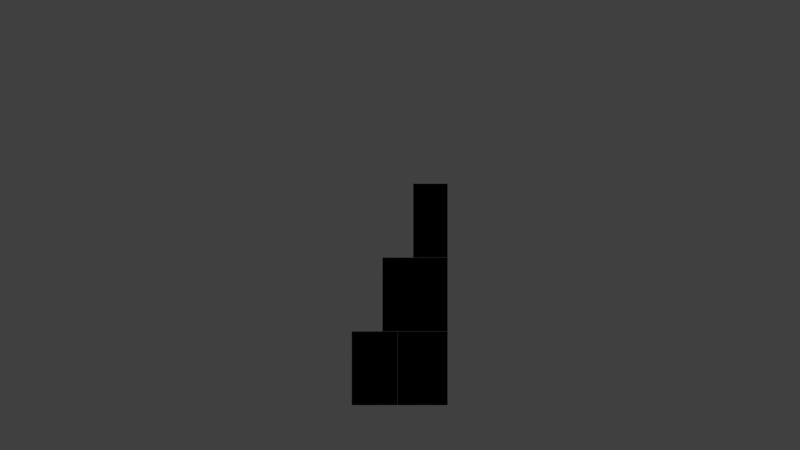 # Source: SupportTriangleStoneSmall_0.blend  (saved by Blender 2.79.0; exported with 4.5.12 LTS)
import bpy
from mathutils import Matrix  # noqa: F401  (used for matrix-valued properties, if any)

bpy.ops.wm.read_factory_settings(use_empty=True)
scene = bpy.context.scene
scene.name = 'Scene'

# ---- collections
col_collection_1 = bpy.data.collections.new('Collection 1'); scene.collection.children.link(col_collection_1)

# ---- materials (node trees are filled in below, after node groups)
mat_material_006 = bpy.data.materials.new('Material.006')
mat_material_006.alpha_threshold = 0.0
mat_material_006.diffuse_color = (0.0, 0.0, 0.0, 1.0)
mat_material_006.roughness = 0.5

# ---- material node trees

# ---- world
world_world = bpy.data.worlds.new('World'); scene.world = world_world
world_world.color = (0.05088, 0.05088, 0.05088)
world_world.use_sun_shadow = False
world_world.sun_shadow_jitter_overblur = 0.0
world_world.cycles.sampling_method = 'MANUAL'

# ---- cameras
cam_camera = bpy.data.cameras.new('Camera')
cam_camera.type = 'ORTHO'
cam_camera.clip_end = 100.0
cam_camera.lens = 35.0
cam_camera.sensor_width = 32.0
cam_camera.sensor_height = 18.0
cam_camera.ortho_scale = 22.91
cam_camera.dof.focus_distance = 0.0

# ---- lights
light_lamp = bpy.data.lights.new('Lamp', 'POINT')
light_lamp.transmission_factor = 0.0
light_lamp.cutoff_distance = 30.0
light_lamp.energy = 100.0
light_lamp.shadow_buffer_clip_start = 1.001
light_lamp.shadow_soft_size = 0.1
light_lamp.shadow_maximum_resolution = 0.006
light_lamp.use_absolute_resolution = True

# ---- meshes
me_wall_010 = bpy.data.meshes.new('Wall.010')
me_wall_010.from_pydata([(-8.998, -1.99, 0.0), (-8.998, 0.0, 0.0), (-8.998, 0.0, 2.11), (-8.998, -1.99, 2.11), (-7.686, -1.99, 0.0), (-7.686, 0.0, 0.0), (-7.686, 0.0, 2.11), (-7.686, -1.99, 2.11), (-7.681, -1.99, 0.0), (-7.681, 0.0, 0.0), (-7.681, 0.0, 2.11), (-7.681, -1.99, 2.11), (-6.253, -1.99, 0.0), (-6.253, 0.0, 0.0), (-6.253, 0.0, 2.11), (-6.253, -1.99, 2.11), (-8.118, -1.99, 2.115), (-8.118, 0.0, 2.115), (-8.118, 0.0, 4.225), (-8.118, -1.99, 4.225), (-6.253, -1.99, 2.115), (-6.253, 0.0, 2.115), (-6.253, 0.0, 4.225), (-6.253, -1.99, 4.225), (-7.238, -1.99, 4.23), (-7.238, 0.0, 4.23), (-7.238, 0.0, 6.34), (-7.238, -1.99, 6.34), (-6.253, -1.99, 4.23), (-6.253, 0.0, 4.23), (-6.253, 0.0, 6.34), (-6.253, -1.99, 6.34)], [], [(0, 3, 2, 1), (0, 1, 5, 4), (1, 2, 6, 5), (2, 3, 7, 6), (3, 0, 4, 7), (4, 5, 6, 7), (8, 11, 10, 9), (8, 9, 13, 12), (9, 10, 14, 13), (10, 11, 15, 14), (11, 8, 12, 15), (12, 13, 14, 15), (16, 19, 18, 17), (16, 17, 21, 20), (17, 18, 22, 21), (18, 19, 23, 22), (19, 16, 20, 23), (20, 21, 22, 23), (24, 27, 26, 25), (24, 25, 29, 28), (25, 26, 30, 29), (26, 27, 31, 30), (27, 24, 28, 31), (28, 29, 30, 31)])
_uv = me_wall_010.uv_layers.new(name='UVMap')
_uv.uv.foreach_set('vector', [0.008923, 0.7392, 0.008923, 0.5108, 0.1865, 0.5108, 0.1865, 0.7392, 0.8965, 0.01082, 0.8965, 0.2262, 0.7794, 0.2262, 0.7794, 0.01082, 0.5901, 0.9892, 0.5901, 0.7608, 0.7072, 0.7608, 0.7072, 0.9892, 0.8853, 0.5108, 0.8853, 0.7262, 0.7683, 0.7262, 0.7683, 0.5108, 0.8421, 0.7608, 0.8421, 0.9892, 0.725, 0.9892, 0.725, 0.7608, 0.1865, 0.4892, 0.008923, 0.4892, 0.008923, 0.2608, 0.1865, 0.2608, 0.3998, 0.4892, 0.3998, 0.2608, 0.5773, 0.2608, 0.5773, 0.4892, 0.427, 0.7608, 0.427, 0.9762, 0.2995, 0.9762, 0.2995, 0.7608, 0.1542, 0.9892, 0.1542, 0.7608, 0.2817, 0.7608, 0.2817, 0.9892, 0.4448, 0.9762, 0.4448, 0.7608, 0.5723, 0.7608, 0.5723, 0.9762, 0.1364, 0.7608, 0.1364, 0.9892, 0.008923, 0.9892, 0.008923, 0.7608, 0.3819, 0.4892, 0.2043, 0.4892, 0.2043, 0.2608, 0.3819, 0.2608, 0.2043, 0.2392, 0.2043, 0.01082, 0.3819, 0.01082, 0.3819, 0.2392, 0.5952, 0.2262, 0.5952, 0.01082, 0.7616, 0.01082, 0.7616, 0.2262, 0.7504, 0.5108, 0.7504, 0.7392, 0.584, 0.7392, 0.584, 0.5108, 0.5952, 0.4632, 0.5952, 0.2478, 0.7616, 0.2478, 0.7616, 0.4632, 0.5662, 0.5108, 0.5662, 0.7392, 0.3998, 0.7392, 0.3998, 0.5108, 0.2043, 0.5108, 0.3819, 0.5108, 0.3819, 0.7392, 0.2043, 0.7392, 0.008923, 0.2392, 0.008923, 0.01082, 0.1865, 0.01082, 0.1865, 0.2392, 0.9731, 0.2478, 0.9731, 0.4632, 0.8852, 0.4632, 0.8852, 0.2478, 0.8599, 0.9892, 0.8599, 0.7608, 0.9478, 0.7608, 0.9478, 0.9892, 0.9911, 0.5108, 0.9911, 0.7262, 0.9032, 0.7262, 0.9032, 0.5108, 0.8673, 0.2478, 0.8673, 0.4762, 0.7794, 0.4762, 0.7794, 0.2478, 0.5773, 0.2392, 0.3998, 0.2392, 0.3998, 0.01082, 0.5773, 0.01082])
me_wall_010.materials.append(mat_material_006)
me_wall_010.use_remesh_preserve_volume = False
me_wall_010.use_remesh_preserve_attributes = False
me_wall_010.use_mirror_vertex_groups = False
me_wall_010.update()

# ---- objects
ob_wall = bpy.data.objects.new('Wall', me_wall_010)
ob_lamp = bpy.data.objects.new('Lamp', light_lamp)
ob_camera = bpy.data.objects.new('Camera', cam_camera)

# ---- transforms, parenting, visibility, modifiers, constraints
ob_wall.location = (7.318, 0.0, 0.0)
ob_wall.lineart.crease_threshold = 0.0
ob_lamp.location = (4.076, 1.005, 5.904)
ob_lamp.rotation_euler = (0.6503, 0.05522, 1.866)
ob_lamp.lock_rotations_4d = False
ob_lamp.empty_display_type = 'ARROWS'
ob_lamp.color = (0.0, 0.0, 0.0, 0.0)
ob_lamp.lineart.crease_threshold = 0.0
ob_camera.location = (-0.2987, -77.34, 5.143)
ob_camera.rotation_euler = (1.571, -0.0, 0.0)
ob_camera.scale = (1.0, 1.0, 1.0)
ob_camera.lock_rotations_4d = False
ob_camera.empty_display_type = 'ARROWS'
ob_camera.color = (0.0, 0.0, 0.0, 0.0)
ob_camera.display_type = 'WIRE'
ob_camera.lineart.crease_threshold = 0.0

# ---- collection membership
col_collection_1.objects.link(ob_wall)
col_collection_1.objects.link(ob_lamp)
col_collection_1.objects.link(ob_camera)

# ---- scene / render settings (as saved in the file)
scene.camera = ob_camera
scene.frame_start = 1; scene.frame_end = 250; scene.frame_set(1)
scene.render.engine = 'CYCLES'
scene.render.resolution_percentage = 50
scene.render.dither_intensity = 0.0
scene.render.film_transparent = True
scene.cycles.use_denoising = False
scene.cycles.samples = 128
scene.cycles.sampling_pattern = 'TABULATED_SOBOL'
scene.cycles.use_adaptive_sampling = False
scene.cycles.use_light_tree = False
scene.cycles.blur_glossy = 0.0
scene.cycles.sample_clamp_indirect = 0.0
scene.view_settings.view_transform = 'Standard'
bpy.context.view_layer.update()
